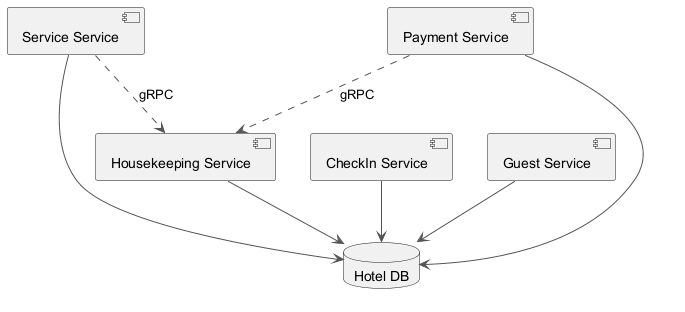

The diagram above was rendered by PlantUML. Its source (embedded in the PNG):
@startuml
skinparam ArrowColor #555555
component "Service Service" as C_ServiceService
component "Housekeeping Service" as C_HousekeepingService
component "CheckIn Service" as C_CheckInService
component "Guest Service" as C_GuestService
component "Payment Service" as C_PaymentService
database "Hotel DB" as DB_hotel
C_ServiceService --> DB_hotel
C_HousekeepingService --> DB_hotel
C_CheckInService --> DB_hotel
C_GuestService --> DB_hotel
C_PaymentService --> DB_hotel
C_ServiceService ..> C_HousekeepingService : gRPC
C_PaymentService ..> C_HousekeepingService : gRPC
@enduml